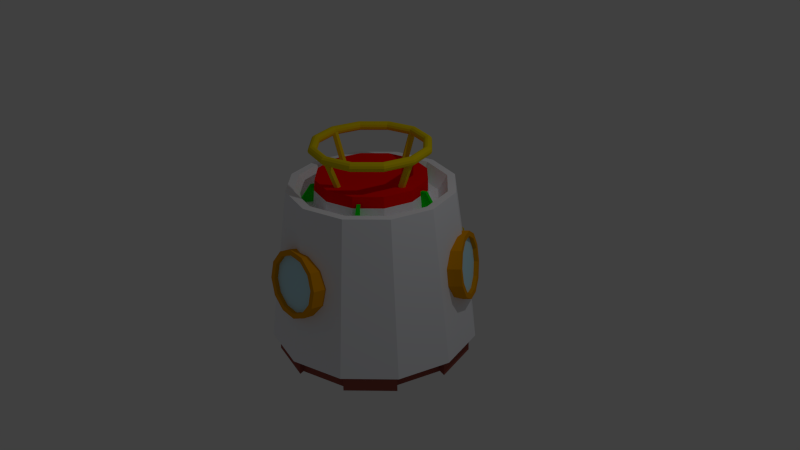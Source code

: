 # Source: spacesafeboat.blend  (saved by Blender 2.76.0; exported with 4.5.12 LTS)
import bpy
from mathutils import Matrix  # noqa: F401  (used for matrix-valued properties, if any)

bpy.ops.wm.read_factory_settings(use_empty=True)
scene = bpy.context.scene
scene.name = 'Scene'

# ---- collections
col_collection_1 = bpy.data.collections.new('Collection 1'); scene.collection.children.link(col_collection_1)

# ---- materials (node trees are filled in below, after node groups)
mat_body = bpy.data.materials.new('body')
mat_body.alpha_threshold = 0.0
mat_body.use_transparent_shadow = False
mat_body.diffuse_color = (0.8, 0.3257, 0.0, 1.0)
mat_body.roughness = 0.5
mat_window = bpy.data.materials.new('window')
mat_window.alpha_threshold = 0.0
mat_window.use_transparent_shadow = False
mat_window.diffuse_color = (0.5706, 0.8869, 1.0, 1.0)
mat_window.roughness = 0.5
mat_red = bpy.data.materials.new('red')
mat_red.alpha_threshold = 0.0
mat_red.use_transparent_shadow = False
mat_red.diffuse_color = (1.0, 0.002015, 0.0, 1.0)
mat_red.roughness = 0.5
mat_gray = bpy.data.materials.new('gray')
mat_gray.alpha_threshold = 0.0
mat_gray.use_transparent_shadow = False
mat_gray.diffuse_color = (0.9384, 0.954, 1.0, 1.0)
mat_gray.roughness = 0.5
mat_yellow = bpy.data.materials.new('yellow')
mat_yellow.alpha_threshold = 0.0
mat_yellow.use_transparent_shadow = False
mat_yellow.diffuse_color = (0.8, 0.5492, 0.02022, 1.0)
mat_yellow.roughness = 0.5
mat_line = bpy.data.materials.new('line')
mat_line.alpha_threshold = 0.0
mat_line.use_transparent_shadow = False
mat_line.diffuse_color = (0.04203, 0.04203, 0.04203, 1.0)
mat_line.roughness = 0.5
mat_x = bpy.data.materials.new('マテリアル')
mat_x.alpha_threshold = 0.0
mat_x.use_transparent_shadow = False
mat_x.diffuse_color = (0.1902, 0.1902, 0.1902, 1.0)
mat_x.roughness = 0.5
mat_greem = bpy.data.materials.new('greem')
mat_greem.alpha_threshold = 0.0
mat_greem.use_transparent_shadow = False
mat_greem.diffuse_color = (0.0, 0.8, 0.003363, 1.0)
mat_greem.roughness = 0.5
mat_yellow_001 = bpy.data.materials.new('yellow.001')
mat_yellow_001.alpha_threshold = 0.0
mat_yellow_001.use_transparent_shadow = False
mat_yellow_001.diffuse_color = (0.8, 0.6986, 0.0, 1.0)
mat_yellow_001.roughness = 0.5
mat_yellow_002 = bpy.data.materials.new('yellow.002')
mat_yellow_002.alpha_threshold = 0.0
mat_yellow_002.use_transparent_shadow = False
mat_yellow_002.diffuse_color = (0.8, 0.6166, 0.0, 1.0)
mat_yellow_002.roughness = 0.5
mat_base_001 = bpy.data.materials.new('base.001')
mat_base_001.alpha_threshold = 0.0
mat_base_001.use_transparent_shadow = False
mat_base_001.diffuse_color = (0.3185, 0.08131, 0.06259, 1.0)
mat_base_001.roughness = 0.5
mat_base = bpy.data.materials.new('base')
mat_base.alpha_threshold = 0.0
mat_base.use_transparent_shadow = False
mat_base.diffuse_color = (0.1559, 0.04231, 0.03689, 1.0)
mat_base.specular_color = (0.1559, 0.04231, 0.03689)
mat_base.roughness = 0.5
mat_base.specular_intensity = 0.0

# ---- material node trees

# ---- world
world_world = bpy.data.worlds.new('World'); scene.world = world_world
world_world.color = (0.05088, 0.05088, 0.05088)
world_world.use_sun_shadow = False
world_world.sun_shadow_jitter_overblur = 0.0
world_world.cycles.sampling_method = 'MANUAL'
world_world.cycles.sample_map_resolution = 256

# ---- cameras
cam_camera = bpy.data.cameras.new('Camera')
cam_camera.clip_end = 100.0
cam_camera.lens = 35.0
cam_camera.sensor_width = 32.0
cam_camera.sensor_height = 18.0
cam_camera.ortho_scale = 7.314
cam_camera.dof.focus_distance = 0.0
cam_camera.dof.aperture_fstop = 128.0

# ---- lights
light_lamp = bpy.data.lights.new('Lamp', 'POINT')
light_lamp.transmission_factor = 0.0
light_lamp.cutoff_distance = 30.0
light_lamp.energy = 100.0
light_lamp.shadow_buffer_clip_start = 1.001
light_lamp.shadow_soft_size = 0.1
light_lamp.shadow_maximum_resolution = 0.006
light_lamp.use_absolute_resolution = True
light_lamp.cycles.use_multiple_importance_sampling = False

# ---- meshes
me_x = bpy.data.meshes.new('円柱')
me_x.from_pydata([(0.8643, -0.0481, 0.6827), (0.7621, -0.4666, 0.6827), (0.4643, -0.7779, 0.6827), (1.09, -0.0431, -0.873), (0.9597, -0.5749, -0.873), (0.5813, -0.9706, -0.873), (0.8551, -0.1428, 0.5859), (1.052, -0.1384, -0.7762), (0.9483, -0.5687, -0.7761), (0.7736, -0.4729, 0.5858), (0.6416, -0.888, -0.7762), (0.5391, -0.7193, 0.5859), (1.084, -0.1924, 0.6785), (1.311, -0.1814, -0.798), (1.16, -0.6835, -0.7979), (0.9694, -0.5798, 0.6784), (0.7848, -1.064, -0.798), (0.6795, -0.8713, 0.6785), (1.069, -0.1601, 0.7181), (1.302, -0.1593, -0.8376), (1.159, -0.6834, -0.8376), (0.9603, -0.5747, 0.7181), (0.7631, -1.069, -0.8376), (0.6463, -0.8767, 0.7181), (0.8157, -0.9043, -0.2071), (0.7393, -0.8523, 0.0786), (0.9148, -0.9611, -0.1959), (0.8935, -0.9409, 0.09597), (0.7999, -0.9317, -0.2063), (0.7234, -0.8798, 0.07935), (0.8989, -0.9886, -0.1952), (0.8777, -0.9683, 0.09672), (0.7418, -0.8547, 0.04388), (0.9164, -0.955, 0.06355), (0.9006, -0.9824, 0.0643), (0.726, -0.8822, 0.04463), (0.9332, -0.9709, -0.1662), (0.9173, -0.9984, -0.1655), (0.7979, -0.9298, -0.1789), (0.8137, -0.9024, -0.1797), (0.8804, -0.9343, 0.05949), (0.8645, -0.9617, 0.06023), (0.8813, -0.9777, -0.1695), (0.8971, -0.9502, -0.1703), (1.462, -1.35, 0.05621), (-0.09884, -0.7, 0.392), (-0.0968, -1.222, 0.4048), (0.1226, -0.707, 0.3713), (0.09018, -1.228, 0.3873), (0.3037, -0.7296, 0.2438), (0.243, -1.247, 0.2797), (0.3958, -0.7618, 0.04379), (0.3208, -1.274, 0.1109), (0.3742, -0.7949, -0.1752), (0.3026, -1.302, -0.07404), (0.2449, -0.82, -0.3546), (0.1934, -1.323, -0.2254), (0.04231, -0.8304, -0.4462), (0.02237, -1.332, -0.3028), (-0.1792, -0.8234, -0.4255), (-0.1646, -1.326, -0.2853), (-0.3602, -0.8008, -0.298), (-0.3175, -1.307, -0.1777), (-0.4523, -0.7686, -0.09798), (-0.3952, -1.28, -0.008818), (-0.4308, -0.7355, 0.121), (-0.377, -1.252, 0.1761), (-0.3014, -0.7104, 0.3004), (-0.2678, -1.231, 0.3275), (0.1137, -1.219, 0.4494), (-0.1078, -1.212, 0.4701), (0.2947, -1.241, 0.3219), (0.3868, -1.273, 0.1219), (0.3653, -1.306, -0.09711), (0.2359, -1.332, -0.2764), (0.03336, -1.342, -0.368), (-0.1881, -1.335, -0.3473), (-0.3692, -1.312, -0.2199), (-0.4613, -1.28, -0.01986), (-0.4397, -1.247, 0.1992), (-0.3104, -1.222, 0.3785), (0.09109, -1.175, 0.3794), (-0.09589, -1.17, 0.3968), (0.2439, -1.195, 0.2718), (0.3217, -1.222, 0.1029), (0.3035, -1.25, -0.08201), (0.1943, -1.271, -0.2334), (0.02328, -1.28, -0.3107), (-0.1637, -1.274, -0.2933), (-0.3165, -1.255, -0.1857), (-0.3943, -1.227, -0.01679), (-0.3761, -1.2, 0.1681), (-0.2669, -1.178, 0.3195), (-0.5568, 0.4356, 0.392), (-1.01, 0.6947, 0.4048), (-0.6736, 0.2473, 0.3713), (-1.108, 0.5358, 0.3873), (-0.7837, 0.1018, 0.2438), (-1.201, 0.4129, 0.2797), (-0.8576, 0.03815, 0.04379), (-1.264, 0.3592, 0.1109), (-0.8755, 0.07332, -0.1752), (-1.279, 0.3889, -0.07404), (-0.8326, 0.1979, -0.3546), (-1.243, 0.4941, -0.2254), (-0.7403, 0.3786, -0.4462), (-1.165, 0.6466, -0.3028), (-0.6235, 0.5668, -0.4255), (-1.066, 0.8055, -0.2853), (-0.5134, 0.7123, -0.298), (-0.973, 0.9283, -0.1777), (-0.4395, 0.776, -0.09798), (-0.9107, 0.9821, -0.008818), (-0.4216, 0.7408, 0.121), (-0.8956, 0.9524, 0.1761), (-0.4645, 0.6162, 0.3004), (-0.9318, 0.8472, 0.3275), (-1.112, 0.5109, 0.4494), (-0.9954, 0.6992, 0.4701), (-1.222, 0.3654, 0.3219), (-1.296, 0.3017, 0.1219), (-1.314, 0.3369, -0.09711), (-1.271, 0.4615, -0.2764), (-1.179, 0.6421, -0.368), (-1.062, 0.8304, -0.3473), (-0.952, 0.9759, -0.2199), (-0.8781, 1.04, -0.01986), (-0.8602, 1.004, 0.1992), (-0.9031, 0.8798, 0.3785), (-1.064, 0.5089, 0.3794), (-0.9649, 0.6678, 0.3968), (-1.157, 0.386, 0.2718), (-1.219, 0.3323, 0.1029), (-1.234, 0.362, -0.08201), (-1.198, 0.4672, -0.2334), (-1.12, 0.6197, -0.3107), (-1.021, 0.7786, -0.2933), (-0.9283, 0.9014, -0.1857), (-0.8659, 0.9552, -0.01679), (-0.8508, 0.9255, 0.1681), (-0.887, 0.8203, 0.3195), (0.6556, 0.2644, 0.392), (1.106, 0.5271, 0.4048), (0.551, 0.4597, 0.3713), (1.018, 0.6919, 0.3873), (0.48, 0.6278, 0.2438), (0.9583, 0.8339, 0.2797), (0.4618, 0.7236, 0.04379), (0.9429, 0.9148, 0.1109), (0.5012, 0.7215, -0.1752), (0.9762, 0.913, -0.07404), (0.5877, 0.6221, -0.3546), (1.049, 0.829, -0.2254), (0.698, 0.4518, -0.4462), (1.142, 0.6853, -0.3028), (0.8026, 0.2565, -0.4255), (1.231, 0.5204, -0.2853), (0.8736, 0.08843, -0.298), (1.29, 0.3785, -0.1777), (0.8918, -0.007406, -0.09798), (1.306, 0.2976, -0.008818), (0.8524, -0.0053, 0.121), (1.273, 0.2994, 0.1761), (0.7659, 0.09418, 0.3004), (1.2, 0.3834, 0.3275), (0.9985, 0.7078, 0.4494), (1.103, 0.5125, 0.4701), (0.9276, 0.8759, 0.3219), (0.9094, 0.9717, 0.1219), (0.9488, 0.9696, -0.09711), (1.035, 0.8701, -0.2764), (1.146, 0.6999, -0.368), (1.25, 0.5046, -0.3473), (1.321, 0.3365, -0.2199), (1.339, 0.2407, -0.01986), (1.3, 0.2428, 0.1992), (1.214, 0.3422, 0.3785), (0.9725, 0.6666, 0.3794), (1.061, 0.5017, 0.3968), (0.9126, 0.8085, 0.2718), (0.8972, 0.8895, 0.1029), (0.9305, 0.8877, -0.08201), (1.003, 0.8037, -0.2334), (1.097, 0.66, -0.3107), (1.185, 0.4951, -0.2933), (1.245, 0.3532, -0.1857), (1.26, 0.2723, -0.01679), (1.227, 0.2741, 0.1681), (1.154, 0.358, 0.3195), (-0.2578, 0.4259, -0.6657), (-0.1748, 0.3779, -0.3896), (-0.2971, 0.3866, -0.6657), (-0.2492, 0.3035, -0.3896), (-0.3508, 0.3722, -0.6657), (-0.3508, 0.2763, -0.3896), (-0.4045, 0.3866, -0.6657), (-0.4525, 0.3035, -0.3896), (-0.4438, 0.4259, -0.6657), (-0.5269, 0.3779, -0.3896), (-0.4582, 0.4796, -0.6657), (-0.5541, 0.4796, -0.3896), (-0.4438, 0.5332, -0.6657), (-0.5269, 0.5812, -0.3896), (-0.4045, 0.5725, -0.6657), (-0.4525, 0.6556, -0.3896), (-0.3508, 0.5869, -0.6657), (-0.3508, 0.6828, -0.3896), (-0.2971, 0.5725, -0.6657), (-0.2492, 0.6556, -0.3896), (-0.2578, 0.5332, -0.6657), (-0.1748, 0.5812, -0.3896), (-0.2435, 0.4796, -0.6657), (-0.1476, 0.4796, -0.3896), (0.06898, 0.2372, -1.192), (-0.1085, 0.05973, -1.192), (-0.3508, -0.005211, -1.192), (-0.5932, 0.05973, -1.192), (-0.7707, 0.2372, -1.192), (-0.8356, 0.4796, -1.192), (-0.7707, 0.7219, -1.192), (-0.5932, 0.8994, -1.192), (-0.3508, 0.9643, -1.192), (-0.1085, 0.8994, -1.192), (0.06897, 0.7219, -1.192), (0.1339, 0.4796, -1.192), (0.02039, 0.2652, -1.192), (-0.1365, 0.1083, -1.192), (-0.3508, 0.05089, -1.192), (-0.5652, 0.1083, -1.192), (-0.7221, 0.2652, -1.192), (-0.7795, 0.4796, -1.192), (-0.7221, 0.6939, -1.192), (-0.5652, 0.8508, -1.192), (-0.3508, 0.9082, -1.192), (-0.1365, 0.8508, -1.192), (0.02039, 0.6939, -1.192), (0.07782, 0.4796, -1.192), (0.6698, 0.0162, -0.6657), (0.7528, -0.03175, -0.3896), (0.6305, -0.0231, -0.6657), (0.6784, -0.1062, -0.3896), (0.5768, -0.03749, -0.6657), (0.5768, -0.1334, -0.3896), (0.5231, -0.0231, -0.6657), (0.4751, -0.1062, -0.3896), (0.4838, 0.0162, -0.6657), (0.4007, -0.03175, -0.3896), (0.4694, 0.06989, -0.6657), (0.3735, 0.06989, -0.3896), (0.4838, 0.1236, -0.6657), (0.4007, 0.1715, -0.3896), (0.5231, 0.1629, -0.6657), (0.4751, 0.2459, -0.3896), (0.5768, 0.1773, -0.6657), (0.5768, 0.2732, -0.3896), (0.6305, 0.1629, -0.6657), (0.6784, 0.2459, -0.3896), (0.6698, 0.1236, -0.6657), (0.7528, 0.1715, -0.3896), (0.6841, 0.06989, -0.6657), (0.7801, 0.06989, -0.3896), (0.9966, -0.1725, -1.192), (0.8191, -0.3499, -1.192), (0.5768, -0.4149, -1.192), (0.3344, -0.3499, -1.192), (0.1569, -0.1725, -1.192), (0.092, 0.06989, -1.192), (0.1569, 0.3123, -1.192), (0.3344, 0.4897, -1.192), (0.5768, 0.5547, -1.192), (0.8191, 0.4897, -1.192), (0.9966, 0.3123, -1.192), (1.062, 0.06989, -1.192), (0.948, -0.1444, -1.192), (0.7911, -0.3013, -1.192), (0.5768, -0.3588, -1.192), (0.3624, -0.3013, -1.192), (0.2055, -0.1444, -1.192), (0.1481, 0.06989, -1.192), (0.2055, 0.2842, -1.192), (0.3624, 0.4411, -1.192), (0.5768, 0.4985, -1.192), (0.7911, 0.4411, -1.192), (0.948, 0.2842, -1.192), (1.005, 0.06989, -1.192), (-0.1556, -0.5777, -0.6657), (-0.07251, -0.6257, -0.3896), (-0.1949, -0.6171, -0.6657), (-0.1469, -0.7001, -0.3896), (-0.2486, -0.6314, -0.6657), (-0.2486, -0.7273, -0.3896), (-0.3023, -0.6171, -0.6657), (-0.3502, -0.7001, -0.3896), (-0.3416, -0.5777, -0.6657), (-0.4246, -0.6257, -0.3896), (-0.3559, -0.5241, -0.6657), (-0.4519, -0.5241, -0.3896), (-0.3416, -0.4704, -0.6657), (-0.4246, -0.4224, -0.3896), (-0.3023, -0.4311, -0.6657), (-0.3502, -0.348, -0.3896), (-0.2486, -0.4167, -0.6657), (-0.2486, -0.3208, -0.3896), (-0.1949, -0.4311, -0.6657), (-0.1469, -0.348, -0.3896), (-0.1556, -0.4704, -0.6657), (-0.07251, -0.4224, -0.3896), (-0.1412, -0.5241, -0.6657), (-0.04528, -0.5241, -0.3896), (0.1713, -0.7664, -1.192), (-0.006184, -0.9439, -1.192), (-0.2486, -1.009, -1.192), (-0.4909, -0.9439, -1.192), (-0.6684, -0.7664, -1.192), (-0.7333, -0.5241, -1.192), (-0.6684, -0.2817, -1.192), (-0.4909, -0.1042, -1.192), (-0.2486, -0.03929, -1.192), (-0.006184, -0.1042, -1.192), (0.1713, -0.2817, -1.192), (0.2362, -0.5241, -1.192), (0.1227, -0.7384, -1.192), (-0.03424, -0.8953, -1.192), (-0.2486, -0.9527, -1.192), (-0.4629, -0.8953, -1.192), (-0.6198, -0.7384, -1.192), (-0.6772, -0.5241, -1.192), (-0.6198, -0.3097, -1.192), (-0.4629, -0.1528, -1.192), (-0.2486, -0.0954, -1.192), (-0.03424, -0.1528, -1.192), (0.1227, -0.3097, -1.192), (0.1801, -0.5241, -1.192), (0.4883, 0.4575, 0.7755), (0.4883, 0.4575, 1.029), (0.6766, 0.6271, 0.7755), (0.5423, 0.5283, 1.029), (0.5188, 0.4237, 0.7755), (0.5188, 0.4237, 1.029), (0.7071, 0.5933, 0.7755), (0.5727, 0.4945, 1.029), (0.586, -0.323, 0.7755), (0.586, -0.323, 1.029), (0.8055, -0.4497, 0.7755), (0.67, -0.3525, 1.029), (0.5632, -0.3624, 0.7755), (0.5632, -0.3624, 1.029), (0.7827, -0.4892, 0.7755), (0.6473, -0.3919, 1.029), (-0.1261, -0.6572, 0.7755), (-0.1261, -0.6572, 1.029), (-0.1788, -0.9051, 0.7755), (-0.1282, -0.7462, 1.029), (-0.1707, -0.6477, 0.7755), (-0.1707, -0.6477, 1.029), (-0.2233, -0.8956, 0.7755), (-0.1727, -0.7367, 1.029), (-0.664, -0.08313, 0.7755), (-0.664, -0.08313, 1.029), (-0.916, -0.1096, 0.7755), (-0.7492, -0.1087, 1.029), (-0.6687, -0.03784, 0.7755), (-0.6687, -0.03784, 1.029), (-0.9208, -0.06433, 0.7755), (-0.754, -0.0634, 1.029), (-0.2842, 0.6058, 0.7755), (-0.2842, 0.6058, 1.029), (-0.3873, 0.8373, 0.7755), (-0.3349, 0.679, 1.029), (-0.2426, 0.6243, 0.7755), (-0.2426, 0.6243, 1.029), (-0.3457, 0.8558, 0.7755), (-0.2933, 0.6975, 1.029), (-0.2226, -0.4733, 1.068), (-0.3041, -0.6144, 1.476), (-0.258, -0.4908, 1.049), (-0.3395, -0.632, 1.457), (-0.296, -0.4689, 1.049), (-0.3775, -0.61, 1.457), (-0.2986, -0.4294, 1.068), (-0.3801, -0.5705, 1.476), (-0.2631, -0.4119, 1.087), (-0.3446, -0.553, 1.495), (-0.2251, -0.4338, 1.087), (-0.3066, -0.5749, 1.495), (-0.4215, 0.2434, 1.09), (-0.5627, 0.3249, 1.498), (-0.457, 0.22, 1.079), (-0.5981, 0.3014, 1.487), (-0.4899, 0.239, 1.057), (-0.631, 0.3204, 1.465), (-0.4874, 0.2814, 1.046), (-0.6285, 0.3629, 1.454), (-0.4519, 0.3048, 1.057), (-0.593, 0.3863, 1.465), (-0.419, 0.2858, 1.079), (-0.5601, 0.3673, 1.487), (0.4965, -0.2867, 1.046), (0.6377, -0.3682, 1.454), (0.4611, -0.3101, 1.057), (0.6022, -0.3916, 1.465), (0.4282, -0.2911, 1.079), (0.5693, -0.3726, 1.487), (0.4307, -0.2487, 1.09), (0.5718, -0.3302, 1.498), (0.4662, -0.2253, 1.079), (0.6073, -0.3067, 1.487), (0.4991, -0.2443, 1.057), (0.6402, -0.3257, 1.465), (0.2961, 0.425, 1.068), (0.3776, 0.5662, 1.476), (0.2606, 0.4075, 1.087), (0.3421, 0.5487, 1.495), (0.2226, 0.4295, 1.087), (0.3041, 0.5706, 1.495), (0.2201, 0.4689, 1.068), (0.3016, 0.6101, 1.476), (0.2555, 0.4865, 1.049), (0.337, 0.6276, 1.457), (0.2935, 0.4645, 1.049), (0.375, 0.6057, 1.457), (-0.3847, -0.6663, 1.497), (-0.3809, -0.6598, 1.525), (-0.3705, -0.6418, 1.546), (-0.3564, -0.6172, 1.554), (-0.3422, -0.5927, 1.546), (-0.3318, -0.5747, 1.525), (-0.328, -0.5681, 1.497), (-0.3318, -0.5747, 1.469), (-0.3422, -0.5927, 1.448), (-0.3564, -0.6172, 1.44), (-0.3705, -0.6418, 1.448), (-0.3809, -0.6598, 1.469), (2.086e-07, -0.7694, 1.497), (2.98e-07, -0.7618, 1.525), (2.086e-07, -0.7411, 1.546), (2.086e-07, -0.7127, 1.554), (1.49e-07, -0.6844, 1.546), (1.788e-07, -0.6636, 1.525), (2.086e-07, -0.656, 1.497), (1.788e-07, -0.6636, 1.469), (1.788e-07, -0.6844, 1.448), (2.682e-07, -0.7127, 1.44), (2.384e-07, -0.7411, 1.448), (2.086e-07, -0.7618, 1.469), (0.3847, -0.6663, 1.497), (0.3809, -0.6598, 1.525), (0.3705, -0.6418, 1.546), (0.3564, -0.6172, 1.554), (0.3422, -0.5927, 1.546), (0.3318, -0.5747, 1.525), (0.328, -0.5681, 1.497), (0.3318, -0.5747, 1.469), (0.3422, -0.5927, 1.448), (0.3564, -0.6172, 1.44), (0.3705, -0.6418, 1.448), (0.3809, -0.6598, 1.469), (0.6663, -0.3847, 1.497), (0.6598, -0.3809, 1.525), (0.6418, -0.3705, 1.546), (0.6172, -0.3564, 1.554), (0.5927, -0.3422, 1.546), (0.5747, -0.3318, 1.525), (0.5681, -0.328, 1.497), (0.5747, -0.3318, 1.469), (0.5927, -0.3422, 1.448), (0.6172, -0.3564, 1.44), (0.6418, -0.3705, 1.448), (0.6598, -0.3809, 1.469), (0.7694, 0.0, 1.497), (0.7618, 0.0, 1.525), (0.7411, 0.0, 1.546), (0.7127, 0.0, 1.554), (0.6844, -5.96e-08, 1.546), (0.6636, 0.0, 1.525), (0.656, -5.96e-08, 1.497), (0.6636, -5.96e-08, 1.469), (0.6844, 0.0, 1.448), (0.7127, 5.96e-08, 1.44), (0.7411, -5.96e-08, 1.448), (0.7618, 0.0, 1.469), (0.6663, 0.3847, 1.497), (0.6598, 0.3809, 1.525), (0.6418, 0.3705, 1.546), (0.6172, 0.3564, 1.554), (0.5927, 0.3422, 1.546), (0.5747, 0.3318, 1.525), (0.5681, 0.328, 1.497), (0.5747, 0.3318, 1.469), (0.5927, 0.3422, 1.448), (0.6172, 0.3564, 1.44), (0.6418, 0.3705, 1.448), (0.6598, 0.3809, 1.469), (0.3847, 0.6663, 1.497), (0.3809, 0.6598, 1.525), (0.3705, 0.6418, 1.546), (0.3564, 0.6172, 1.554), (0.3422, 0.5927, 1.546), (0.3318, 0.5747, 1.525), (0.328, 0.5681, 1.497), (0.3318, 0.5747, 1.469), (0.3422, 0.5927, 1.448), (0.3564, 0.6172, 1.44), (0.3705, 0.6418, 1.448), (0.3809, 0.6598, 1.469), (2.98e-08, 0.7694, 1.497), (-2.98e-08, 0.7618, 1.525), (0.0, 0.7411, 1.546), (2.98e-08, 0.7127, 1.554), (2.98e-08, 0.6844, 1.546), (2.98e-08, 0.6636, 1.525), (-2.98e-08, 0.656, 1.497), (0.0, 0.6636, 1.469), (5.96e-08, 0.6844, 1.448), (2.98e-08, 0.7127, 1.44), (2.98e-08, 0.7411, 1.448), (0.0, 0.7618, 1.469), (-0.3847, 0.6663, 1.497), (-0.3809, 0.6598, 1.525), (-0.3705, 0.6418, 1.546), (-0.3564, 0.6172, 1.554), (-0.3422, 0.5927, 1.546), (-0.3318, 0.5747, 1.525), (-0.328, 0.5681, 1.497), (-0.3318, 0.5747, 1.469), (-0.3422, 0.5927, 1.448), (-0.3564, 0.6172, 1.44), (-0.3705, 0.6418, 1.448), (-0.3809, 0.6598, 1.469), (-0.6663, 0.3847, 1.497), (-0.6598, 0.3809, 1.525), (-0.6418, 0.3705, 1.546), (-0.6172, 0.3564, 1.554), (-0.5927, 0.3422, 1.546), (-0.5747, 0.3318, 1.525), (-0.5681, 0.328, 1.497), (-0.5747, 0.3318, 1.469), (-0.5927, 0.3422, 1.448), (-0.6172, 0.3564, 1.44), (-0.6418, 0.3705, 1.448), (-0.6598, 0.3809, 1.469), (-0.7694, -1.192e-07, 1.497), (-0.7618, -5.96e-08, 1.525), (-0.7411, 0.0, 1.546), (-0.7127, -1.192e-07, 1.554), (-0.6844, -1.192e-07, 1.546), (-0.6636, -1.192e-07, 1.525), (-0.656, -1.192e-07, 1.497), (-0.6636, -1.192e-07, 1.469), (-0.6844, -5.96e-08, 1.448), (-0.7127, -1.192e-07, 1.44), (-0.7411, -1.192e-07, 1.448), (-0.7618, -5.96e-08, 1.469), (-0.6663, -0.3847, 1.497), (-0.6598, -0.3809, 1.525), (-0.6418, -0.3705, 1.546), (-0.6172, -0.3564, 1.554), (-0.5927, -0.3422, 1.546), (-0.5747, -0.3318, 1.525), (-0.5681, -0.328, 1.497), (-0.5747, -0.3318, 1.469), (-0.5927, -0.3422, 1.448), (-0.6172, -0.3564, 1.44), (-0.6418, -0.3705, 1.448), (-0.6598, -0.3809, 1.469), (0.9449, -0.6829, -1.232), (1.102, -0.6364, -0.9762), (0.6827, -0.945, -1.232), (0.6362, -1.102, -0.9762), (-0.1186, -1.16, -1.232), (0.0002897, -1.272, -0.9762), (-0.4767, -1.064, -1.232), (-0.6356, -1.102, -0.9762), (-1.063, -0.4771, -1.232), (-1.101, -0.6364, -0.9762), (-1.159, -0.119, -1.232), (-1.271, -0.0004975, -0.9762), (-0.9446, 0.6823, -1.232), (-1.101, 0.6354, -0.9762), (-0.6824, 0.9445, -1.232), (-0.6356, 1.101, -0.9762), (0.1189, 1.159, -1.232), (0.0002888, 1.271, -0.9762), (0.477, 1.063, -1.232), (0.6362, 1.101, -0.9762), (1.064, 0.4766, -1.232), (1.102, 0.6354, -0.9762), (1.16, 0.1185, -1.232), (1.272, -0.0004961, -0.9762), (0.5771, 1.042, -0.9921), (0.4658, 1.052, -1.232), (1.052, 0.4654, -1.232), (1.043, 0.5763, -0.9921), (-0.6168, 1.031, -0.9901), (-0.6809, 0.9388, -1.232), (0.1204, 1.154, -1.232), (0.0191, 1.201, -0.9901), (-1.2, -0.01955, -0.9902), (-1.153, -0.1208, -1.232), (-0.9381, 0.6806, -1.232), (-1.03, 0.6163, -0.9902), (-0.5562, -1.022, -0.9976), (-0.4466, -1.034, -1.232), (-1.033, -0.4471, -1.232), (-1.022, -0.557, -0.9976), (0.6156, -1.025, -0.9913), (0.6796, -0.9334, -1.232), (-0.1217, -1.148, -1.232), (-0.02024, -1.196, -0.9913), (0.9009, -0.6711, -1.232), (0.9901, -0.6065, -0.9982), (1.16, 0.02941, -0.9982), (1.116, 0.1303, -1.232), (1.107, -0.6393, -1.232), (0.6391, -1.107, -1.232), (0.0001548, -1.278, -1.232), (-0.6388, -1.107, -1.232), (-1.107, -0.6393, -1.232), (-1.278, -0.0002658, -1.232), (-1.107, 0.6387, -1.232), (-0.6388, 1.107, -1.232), (0.000154, 1.278, -1.232), (0.6391, 1.107, -1.232), (1.107, 0.6387, -1.232), (1.278, -0.0002646, -1.232), (0.5845, 1.052, -1.232), (1.052, 0.584, -1.232), (-0.6214, 1.041, -1.232), (0.01757, 1.213, -1.232), (-1.212, -0.01791, -1.232), (-1.041, 0.6211, -1.232), (-0.5653, -1.034, -1.232), (-1.033, -0.5657, -1.232), (0.6201, -1.036, -1.232), (-0.01886, -1.207, -1.232), (1.175, 0.02744, -1.232), (1.004, -0.6116, -1.232), (0.684, -0.4939, -0.648), (0.4941, -0.6837, -0.648), (-0.08634, -0.8393, -0.648), (-0.3457, -0.7698, -0.648), (-0.7706, -0.3449, -0.648), (-0.8401, -0.0855, -0.648), (-0.6846, 0.4949, -0.648), (-0.4947, 0.6848, -0.648), (0.08572, 0.8403, -0.648), (0.3451, 0.7708, -0.648), (0.77, 0.3459, -0.648), (0.8395, 0.08656, -0.648), (0.3369, 0.7627, -0.648), (0.7619, 0.3378, -0.648), (-0.4936, 0.6807, -0.648), (0.08681, 0.8362, -0.648), (-0.8354, -0.08675, -0.648), (-0.6799, 0.4937, -0.648), (-0.3239, -0.748, -0.648), (-0.7488, -0.3231, -0.648), (0.4918, -0.6753, -0.648), (-0.08859, -0.8309, -0.648), (0.8076, 0.09511, -0.648), (0.6521, -0.4853, -0.648), (0.958, -0.5531, -1.0), (0.6126, -0.3537, 1.12), (0.5531, -0.958, -1.0), (0.3537, -0.6126, 1.12), (1.788e-07, -1.106, -1.0), (5.96e-08, -0.7074, 1.12), (-0.5531, -0.958, -1.0), (-0.3537, -0.6126, 1.12), (-0.958, -0.5531, -1.0), (-0.6126, -0.3537, 1.12), (-1.106, -1.788e-07, -1.0), (-0.7074, -1.192e-07, 1.12), (-0.958, 0.5531, -1.0), (-0.6126, 0.3537, 1.12), (-0.5531, 0.958, -1.0), (-0.3537, 0.6126, 1.12), (-6.258e-07, 1.106, -1.0), (-3.576e-07, 0.7074, 1.12), (0.5531, 0.958, -1.0), (0.3537, 0.6126, 1.12), (0.958, 0.5531, -1.0), (0.6126, 0.3537, 1.12), (1.106, 9.537e-07, -1.0), (0.7074, 6.557e-07, 1.12), (0.535, -0.9266, 1.0), (0.9266, -0.535, 1.0), (1.192e-07, -1.07, 1.0), (-0.535, -0.9266, 1.0), (-0.9266, -0.535, 1.0), (-1.07, -2.086e-07, 1.0), (-0.9266, 0.535, 1.0), (-0.535, 0.9266, 1.0), (-5.662e-07, 1.07, 1.0), (0.535, 0.9266, 1.0), (0.9266, 0.535, 1.0), (1.07, 9.239e-07, 1.0), (0.4838, -0.8379, 1.0), (0.8379, -0.4838, 1.0), (8.941e-08, -0.9675, 1.0), (-0.4838, -0.8379, 1.0), (-0.8379, -0.4838, 1.0), (-0.9675, -1.788e-07, 1.0), (-0.8379, 0.4838, 1.0), (-0.4838, 0.8379, 1.0), (-5.066e-07, 0.9675, 1.0), (0.4838, 0.8379, 1.0), (0.8379, 0.4838, 1.0), (0.9675, 8.047e-07, 1.0), (0.4309, -0.7464, 0.8022), (0.7464, -0.4309, 0.8022), (5.96e-08, -0.8619, 0.8022), (-0.4309, -0.7464, 0.8022), (-0.7464, -0.4309, 0.8022), (-0.8619, -1.49e-07, 0.8022), (-0.7464, 0.4309, 0.8022), (-0.4309, 0.7464, 0.8022), (-4.768e-07, 0.8619, 0.8022), (0.4309, 0.7464, 0.8022), (0.7464, 0.4309, 0.8022), (0.8619, 7.451e-07, 0.8022), (0.3681, -0.6375, 0.8022), (0.6375, -0.3681, 0.8022), (5.96e-08, -0.7362, 0.8022), (-0.3681, -0.6375, 0.8022), (-0.6375, -0.3681, 0.8022), (-0.7362, -8.941e-08, 0.8022), (-0.6375, 0.3681, 0.8022), (-0.3681, 0.6375, 0.8022), (-3.874e-07, 0.7362, 0.8022), (0.3681, 0.6375, 0.8022), (0.6375, 0.3681, 0.8022), (0.7362, 6.557e-07, 0.8022), (0.6238, -0.3601, 0.9779), (0.3601, -0.6238, 0.9779), (2.98e-08, -0.7203, 0.9779), (-0.3601, -0.6238, 0.9779), (-0.6238, -0.3601, 0.9779), (-0.7203, -8.941e-08, 0.9779), (-0.6238, 0.3601, 0.9779), (-0.3601, 0.6238, 0.9779), (-3.278e-07, 0.7203, 0.9779), (0.3601, 0.6238, 0.9779), (0.6238, 0.3601, 0.9779), (0.7203, 6.258e-07, 0.9779), (1.178, -0.6799, -1.0), (0.6799, -1.178, -1.0), (1.788e-07, -1.36, -1.0), (-0.6799, -1.178, -1.0), (-1.178, -0.6799, -1.0), (-1.36, -2.384e-07, -1.0), (-1.178, 0.6799, -1.0), (-0.6799, 1.178, -1.0), (-7.749e-07, 1.36, -1.0), (0.6799, 1.178, -1.0), (1.178, 0.6799, -1.0), (1.36, 1.073e-06, -1.0), (0.958, -0.5531, -0.626), (0.5531, -0.958, -0.626), (1.788e-07, -1.106, -0.626), (-0.5531, -0.958, -0.626), (-0.958, -0.5531, -0.626), (-1.106, -1.788e-07, -0.626), (-0.958, 0.5531, -0.626), (-0.5531, 0.958, -0.626), (-6.258e-07, 1.106, -0.626), (0.5531, 0.958, -0.626), (0.958, 0.5531, -0.626), (1.106, 9.537e-07, -0.626)], [], [(7, 8, 9, 6), (8, 10, 11, 9), (6, 0, 3, 7), (7, 3, 4, 8), (9, 1, 0, 6), (8, 4, 5, 10), (11, 2, 1, 9), (10, 5, 2, 11), (13, 12, 15, 14), (14, 15, 17, 16), (12, 13, 19, 18), (13, 14, 20, 19), (15, 12, 18, 21), (14, 16, 22, 20), (17, 15, 21, 23), (16, 17, 23, 22), (1, 2, 23, 21), (0, 1, 21, 18), (3, 0, 18, 19), (2, 5, 22, 23), (5, 4, 20, 22), (4, 3, 19, 20), (39, 36, 26, 24), (36, 37, 30, 26), (37, 38, 28, 30), (38, 39, 24, 28), (24, 26, 30, 28), (29, 31, 27, 25), (29, 25, 32, 35), (31, 29, 35, 34), (27, 31, 34, 33), (25, 27, 33, 32), (39, 38, 42, 43), (33, 34, 37, 36), (41, 40, 43, 42), (35, 32, 40, 41), (37, 34, 41, 42), (33, 36, 43, 40), (45, 70, 69, 47), (47, 69, 71, 49), (49, 71, 72, 51), (51, 72, 73, 53), (53, 73, 74, 55), (55, 74, 75, 57), (57, 75, 76, 59), (59, 76, 77, 61), (61, 77, 78, 63), (63, 78, 79, 65), (66, 64, 90, 91), (67, 80, 70, 45), (65, 79, 80, 67), (45, 47, 49, 51, 53, 55, 57, 59, 61, 63, 65, 67), (46, 48, 69, 70), (48, 50, 71, 69), (50, 52, 72, 71), (52, 54, 73, 72), (54, 56, 74, 73), (56, 58, 75, 74), (58, 60, 76, 75), (60, 62, 77, 76), (62, 64, 78, 77), (64, 66, 79, 78), (66, 68, 80, 79), (68, 46, 70, 80), (81, 82, 92, 91, 90, 89, 88, 87, 86, 85, 84, 83), (60, 58, 87, 88), (54, 52, 84, 85), (68, 66, 91, 92), (48, 46, 82, 81), (62, 60, 88, 89), (56, 54, 85, 86), (46, 68, 92, 82), (50, 48, 81, 83), (64, 62, 89, 90), (58, 56, 86, 87), (52, 50, 83, 84), (93, 118, 117, 95), (95, 117, 119, 97), (97, 119, 120, 99), (99, 120, 121, 101), (101, 121, 122, 103), (103, 122, 123, 105), (105, 123, 124, 107), (107, 124, 125, 109), (109, 125, 126, 111), (111, 126, 127, 113), (114, 112, 138, 139), (115, 128, 118, 93), (113, 127, 128, 115), (93, 95, 97, 99, 101, 103, 105, 107, 109, 111, 113, 115), (94, 96, 117, 118), (96, 98, 119, 117), (98, 100, 120, 119), (100, 102, 121, 120), (102, 104, 122, 121), (104, 106, 123, 122), (106, 108, 124, 123), (108, 110, 125, 124), (110, 112, 126, 125), (112, 114, 127, 126), (114, 116, 128, 127), (116, 94, 118, 128), (129, 130, 140, 139, 138, 137, 136, 135, 134, 133, 132, 131), (108, 106, 135, 136), (102, 100, 132, 133), (116, 114, 139, 140), (96, 94, 130, 129), (110, 108, 136, 137), (104, 102, 133, 134), (94, 116, 140, 130), (98, 96, 129, 131), (112, 110, 137, 138), (106, 104, 134, 135), (100, 98, 131, 132), (141, 166, 165, 143), (143, 165, 167, 145), (145, 167, 168, 147), (147, 168, 169, 149), (149, 169, 170, 151), (151, 170, 171, 153), (153, 171, 172, 155), (155, 172, 173, 157), (157, 173, 174, 159), (159, 174, 175, 161), (162, 160, 186, 187), (163, 176, 166, 141), (161, 175, 176, 163), (141, 143, 145, 147, 149, 151, 153, 155, 157, 159, 161, 163), (142, 144, 165, 166), (144, 146, 167, 165), (146, 148, 168, 167), (148, 150, 169, 168), (150, 152, 170, 169), (152, 154, 171, 170), (154, 156, 172, 171), (156, 158, 173, 172), (158, 160, 174, 173), (160, 162, 175, 174), (162, 164, 176, 175), (164, 142, 166, 176), (177, 178, 188, 187, 186, 185, 184, 183, 182, 181, 180, 179), (156, 154, 183, 184), (150, 148, 180, 181), (164, 162, 187, 188), (144, 142, 178, 177), (158, 156, 184, 185), (152, 150, 181, 182), (142, 164, 188, 178), (146, 144, 177, 179), (160, 158, 185, 186), (154, 152, 182, 183), (148, 146, 179, 180), (213, 190, 192, 214), (214, 192, 194, 215), (215, 194, 196, 216), (216, 196, 198, 217), (217, 198, 200, 218), (218, 200, 202, 219), (219, 202, 204, 220), (220, 204, 206, 221), (221, 206, 208, 222), (222, 208, 210, 223), (192, 190, 212, 210, 208, 206, 204, 202, 200, 198, 196, 194), (224, 212, 190, 213), (223, 210, 212, 224), (189, 191, 193, 195, 197, 199, 201, 203, 205, 207, 209, 211), (226, 225, 213, 214), (227, 226, 214, 215), (228, 227, 215, 216), (229, 228, 216, 217), (230, 229, 217, 218), (231, 230, 218, 219), (232, 231, 219, 220), (233, 232, 220, 221), (234, 233, 221, 222), (235, 234, 222, 223), (236, 235, 223, 224), (225, 236, 224, 213), (191, 189, 225, 226), (193, 191, 226, 227), (195, 193, 227, 228), (197, 195, 228, 229), (199, 197, 229, 230), (201, 199, 230, 231), (203, 201, 231, 232), (205, 203, 232, 233), (207, 205, 233, 234), (209, 207, 234, 235), (211, 209, 235, 236), (189, 211, 236, 225), (261, 238, 240, 262), (262, 240, 242, 263), (263, 242, 244, 264), (264, 244, 246, 265), (265, 246, 248, 266), (266, 248, 250, 267), (267, 250, 252, 268), (268, 252, 254, 269), (269, 254, 256, 270), (270, 256, 258, 271), (240, 238, 260, 258, 256, 254, 252, 250, 248, 246, 244, 242), (272, 260, 238, 261), (271, 258, 260, 272), (237, 239, 241, 243, 245, 247, 249, 251, 253, 255, 257, 259), (274, 273, 261, 262), (275, 274, 262, 263), (276, 275, 263, 264), (277, 276, 264, 265), (278, 277, 265, 266), (279, 278, 266, 267), (280, 279, 267, 268), (281, 280, 268, 269), (282, 281, 269, 270), (283, 282, 270, 271), (284, 283, 271, 272), (273, 284, 272, 261), (239, 237, 273, 274), (241, 239, 274, 275), (243, 241, 275, 276), (245, 243, 276, 277), (247, 245, 277, 278), (249, 247, 278, 279), (251, 249, 279, 280), (253, 251, 280, 281), (255, 253, 281, 282), (257, 255, 282, 283), (259, 257, 283, 284), (237, 259, 284, 273), (309, 286, 288, 310), (310, 288, 290, 311), (311, 290, 292, 312), (312, 292, 294, 313), (313, 294, 296, 314), (314, 296, 298, 315), (315, 298, 300, 316), (316, 300, 302, 317), (317, 302, 304, 318), (318, 304, 306, 319), (288, 286, 308, 306, 304, 302, 300, 298, 296, 294, 292, 290), (320, 308, 286, 309), (319, 306, 308, 320), (285, 287, 289, 291, 293, 295, 297, 299, 301, 303, 305, 307), (322, 321, 309, 310), (323, 322, 310, 311), (324, 323, 311, 312), (325, 324, 312, 313), (326, 325, 313, 314), (327, 326, 314, 315), (328, 327, 315, 316), (329, 328, 316, 317), (330, 329, 317, 318), (331, 330, 318, 319), (332, 331, 319, 320), (321, 332, 320, 309), (287, 285, 321, 322), (289, 287, 322, 323), (291, 289, 323, 324), (293, 291, 324, 325), (295, 293, 325, 326), (297, 295, 326, 327), (299, 297, 327, 328), (301, 299, 328, 329), (303, 301, 329, 330), (305, 303, 330, 331), (307, 305, 331, 332), (285, 307, 332, 321), (334, 336, 335, 333), (336, 340, 339, 335), (340, 338, 337, 339), (338, 334, 333, 337), (333, 335, 339, 337), (338, 340, 336, 334), (342, 344, 343, 341), (344, 348, 347, 343), (348, 346, 345, 347), (346, 342, 341, 345), (341, 343, 347, 345), (346, 348, 344, 342), (350, 352, 351, 349), (352, 356, 355, 351), (356, 354, 353, 355), (354, 350, 349, 353), (349, 351, 355, 353), (354, 356, 352, 350), (358, 360, 359, 357), (360, 364, 363, 359), (364, 362, 361, 363), (362, 358, 357, 361), (357, 359, 363, 361), (362, 364, 360, 358), (366, 368, 367, 365), (368, 372, 371, 367), (372, 370, 369, 371), (370, 366, 365, 369), (365, 367, 371, 369), (370, 372, 368, 366), (373, 374, 376, 375), (375, 376, 378, 377), (377, 378, 380, 379), (379, 380, 382, 381), (376, 374, 384, 382, 380, 378), (383, 384, 374, 373), (381, 382, 384, 383), (373, 375, 377, 379, 381, 383), (385, 386, 388, 387), (387, 388, 390, 389), (389, 390, 392, 391), (391, 392, 394, 393), (388, 386, 396, 394, 392, 390), (395, 396, 386, 385), (393, 394, 396, 395), (385, 387, 389, 391, 393, 395), (397, 398, 400, 399), (399, 400, 402, 401), (401, 402, 404, 403), (403, 404, 406, 405), (400, 398, 408, 406, 404, 402), (407, 408, 398, 397), (405, 406, 408, 407), (397, 399, 401, 403, 405, 407), (409, 410, 412, 411), (411, 412, 414, 413), (413, 414, 416, 415), (415, 416, 418, 417), (412, 410, 420, 418, 416, 414), (419, 420, 410, 409), (417, 418, 420, 419), (409, 411, 413, 415, 417, 419), (421, 433, 434, 422), (422, 434, 435, 423), (423, 435, 436, 424), (424, 436, 437, 425), (425, 437, 438, 426), (426, 438, 439, 427), (427, 439, 440, 428), (428, 440, 441, 429), (429, 441, 442, 430), (430, 442, 443, 431), (431, 443, 444, 432), (421, 432, 444, 433), (433, 445, 446, 434), (434, 446, 447, 435), (435, 447, 448, 436), (436, 448, 449, 437), (437, 449, 450, 438), (438, 450, 451, 439), (439, 451, 452, 440), (440, 452, 453, 441), (441, 453, 454, 442), (442, 454, 455, 443), (443, 455, 456, 444), (444, 456, 445, 433), (445, 457, 458, 446), (446, 458, 459, 447), (447, 459, 460, 448), (448, 460, 461, 449), (449, 461, 462, 450), (450, 462, 463, 451), (451, 463, 464, 452), (452, 464, 465, 453), (453, 465, 466, 454), (454, 466, 467, 455), (455, 467, 468, 456), (456, 468, 457, 445), (457, 469, 470, 458), (458, 470, 471, 459), (459, 471, 472, 460), (460, 472, 473, 461), (461, 473, 474, 462), (462, 474, 475, 463), (463, 475, 476, 464), (464, 476, 477, 465), (465, 477, 478, 466), (466, 478, 479, 467), (467, 479, 480, 468), (468, 480, 469, 457), (469, 481, 482, 470), (470, 482, 483, 471), (471, 483, 484, 472), (472, 484, 485, 473), (473, 485, 486, 474), (474, 486, 487, 475), (475, 487, 488, 476), (476, 488, 489, 477), (477, 489, 490, 478), (478, 490, 491, 479), (479, 491, 492, 480), (480, 492, 481, 469), (481, 493, 494, 482), (482, 494, 495, 483), (483, 495, 496, 484), (484, 496, 497, 485), (485, 497, 498, 486), (486, 498, 499, 487), (487, 499, 500, 488), (488, 500, 501, 489), (489, 501, 502, 490), (490, 502, 503, 491), (491, 503, 504, 492), (492, 504, 493, 481), (493, 505, 506, 494), (494, 506, 507, 495), (495, 507, 508, 496), (496, 508, 509, 497), (497, 509, 510, 498), (498, 510, 511, 499), (499, 511, 512, 500), (500, 512, 513, 501), (501, 513, 514, 502), (502, 514, 515, 503), (503, 515, 516, 504), (504, 516, 505, 493), (505, 517, 518, 506), (506, 518, 519, 507), (507, 519, 520, 508), (508, 520, 521, 509), (509, 521, 522, 510), (510, 522, 523, 511), (511, 523, 524, 512), (512, 524, 525, 513), (513, 525, 526, 514), (514, 526, 527, 515), (515, 527, 528, 516), (516, 528, 517, 505), (517, 529, 530, 518), (518, 530, 531, 519), (519, 531, 532, 520), (520, 532, 533, 521), (521, 533, 534, 522), (522, 534, 535, 523), (523, 535, 536, 524), (524, 536, 537, 525), (525, 537, 538, 526), (526, 538, 539, 527), (527, 539, 540, 528), (528, 540, 529, 517), (529, 541, 542, 530), (530, 542, 543, 531), (531, 543, 544, 532), (532, 544, 545, 533), (533, 545, 546, 534), (534, 546, 547, 535), (535, 547, 548, 536), (536, 548, 549, 537), (537, 549, 550, 538), (538, 550, 551, 539), (539, 551, 552, 540), (540, 552, 541, 529), (541, 553, 554, 542), (542, 554, 555, 543), (543, 555, 556, 544), (544, 556, 557, 545), (545, 557, 558, 546), (546, 558, 559, 547), (547, 559, 560, 548), (548, 560, 561, 549), (549, 561, 562, 550), (550, 562, 563, 551), (551, 563, 564, 552), (552, 564, 553, 541), (553, 421, 422, 554), (554, 422, 423, 555), (555, 423, 424, 556), (556, 424, 425, 557), (557, 425, 426, 558), (558, 426, 427, 559), (559, 427, 428, 560), (560, 428, 429, 561), (561, 429, 430, 562), (562, 430, 431, 563), (563, 431, 432, 564), (564, 432, 421, 553), (613, 566, 568, 614), (615, 570, 572, 616), (617, 574, 576, 618), (578, 619, 630, 600), (619, 578, 580, 620), (621, 582, 584, 622), (624, 588, 611, 635), (623, 586, 588, 624), (625, 589, 592, 626), (622, 584, 589, 625), (586, 623, 626, 592), (627, 593, 596, 628), (620, 580, 593, 627), (582, 621, 628, 596), (629, 597, 600, 630), (618, 576, 597, 629), (631, 601, 604, 632), (616, 572, 601, 631), (574, 617, 632, 604), (633, 605, 608, 634), (614, 568, 605, 633), (570, 615, 634, 608), (635, 611, 610, 636), (566, 613, 636, 610), (583, 590, 649, 646), (567, 565, 613, 614), (571, 569, 615, 616), (575, 573, 617, 618), (579, 577, 619, 620), (583, 581, 621, 622), (587, 585, 623, 624), (591, 590, 625, 626), (590, 583, 622, 625), (585, 591, 626, 623), (595, 594, 627, 628), (594, 579, 620, 627), (581, 595, 628, 621), (599, 598, 629, 630), (577, 599, 630, 619), (598, 575, 618, 629), (603, 602, 631, 632), (602, 571, 616, 631), (573, 603, 632, 617), (607, 606, 633, 634), (606, 567, 614, 633), (569, 607, 634, 615), (609, 612, 635, 636), (612, 587, 624, 635), (565, 609, 636, 613), (587, 612, 659, 648), (565, 567, 638, 637), (602, 603, 656, 655), (591, 585, 647, 650), (609, 565, 637, 660), (569, 571, 640, 639), (571, 602, 655, 640), (594, 595, 652, 651), (573, 575, 642, 641), (603, 573, 641, 656), (579, 594, 651, 644), (577, 579, 644, 643), (606, 607, 658, 657), (595, 581, 645, 652), (581, 583, 646, 645), (567, 606, 657, 638), (598, 599, 654, 653), (585, 587, 648, 647), (607, 569, 639, 658), (599, 577, 643, 654), (590, 591, 650, 649), (612, 609, 660, 659), (575, 598, 653, 642), (745, 686, 685, 746), (746, 685, 687, 747), (747, 687, 688, 748), (748, 688, 689, 749), (749, 689, 690, 750), (750, 690, 691, 751), (751, 691, 692, 752), (752, 692, 693, 753), (753, 693, 694, 754), (754, 694, 695, 755), (664, 662, 684, 682, 680, 678, 676, 674, 672, 670, 668, 666), (756, 696, 686, 745), (755, 695, 696, 756), (661, 663, 758, 757), (698, 697, 685, 686), (697, 699, 687, 685), (699, 700, 688, 687), (700, 701, 689, 688), (701, 702, 690, 689), (702, 703, 691, 690), (703, 704, 692, 691), (704, 705, 693, 692), (705, 706, 694, 693), (706, 707, 695, 694), (707, 708, 696, 695), (708, 698, 686, 696), (710, 709, 697, 698), (709, 711, 699, 697), (711, 712, 700, 699), (712, 713, 701, 700), (713, 714, 702, 701), (714, 715, 703, 702), (715, 716, 704, 703), (716, 717, 705, 704), (717, 718, 706, 705), (718, 719, 707, 706), (719, 720, 708, 707), (720, 710, 698, 708), (722, 721, 709, 710), (721, 723, 711, 709), (723, 724, 712, 711), (724, 725, 713, 712), (725, 726, 714, 713), (726, 727, 715, 714), (727, 728, 716, 715), (728, 729, 717, 716), (729, 730, 718, 717), (730, 731, 719, 718), (731, 732, 720, 719), (732, 722, 710, 720), (733, 734, 721, 722), (734, 735, 723, 721), (735, 736, 724, 723), (736, 737, 725, 724), (737, 738, 726, 725), (738, 739, 727, 726), (739, 740, 728, 727), (740, 741, 729, 728), (741, 742, 730, 729), (742, 743, 731, 730), (743, 744, 732, 731), (744, 733, 722, 732), (684, 662, 733, 744), (682, 684, 744, 743), (680, 682, 743, 742), (678, 680, 742, 741), (676, 678, 741, 740), (674, 676, 740, 739), (672, 674, 739, 738), (670, 672, 738, 737), (668, 670, 737, 736), (666, 668, 736, 735), (664, 666, 735, 734), (662, 664, 734, 733), (663, 661, 745, 746), (665, 663, 746, 747), (667, 665, 747, 748), (669, 667, 748, 749), (671, 669, 749, 750), (673, 671, 750, 751), (675, 673, 751, 752), (677, 675, 752, 753), (679, 677, 753, 754), (681, 679, 754, 755), (683, 681, 755, 756), (661, 683, 756, 745), (757, 758, 759, 760, 761, 762, 763, 764, 765, 766, 767, 768), (675, 677, 765, 764), (669, 671, 762, 761), (683, 661, 757, 768), (663, 665, 759, 758), (677, 679, 766, 765), (671, 673, 763, 762), (665, 667, 760, 759), (679, 681, 767, 766), (673, 675, 764, 763), (667, 669, 761, 760), (681, 683, 768, 767)])
me_x.polygons.foreach_set('material_index', [3, 3, 3, 3, 3, 3, 3, 3, 3, 3, 5, 5, 5, 5, 5, 5, 3, 3, 3, 3, 3, 3, 4, 4, 4, 4, 4, 4, 4, 4, 4, 4, 4, 4, 4, 4, 4, 4, 0, 0, 0, 0, 0, 0, 0, 0, 0, 0, 0, 0, 0, 0, 0, 0, 0, 0, 0, 0, 0, 0, 0, 0, 0, 0, 1, 0, 0, 0, 0, 0, 0, 0, 0, 0, 0, 0, 0, 0, 0, 0, 0, 0, 0, 0, 0, 0, 0, 0, 0, 0, 0, 0, 0, 0, 0, 0, 0, 0, 0, 0, 0, 0, 1, 0, 0, 0, 0, 0, 0, 0, 0, 0, 0, 0, 0, 0, 0, 0, 0, 0, 0, 0, 0, 0, 0, 0, 0, 0, 0, 0, 0, 0, 0, 0, 0, 0, 0, 0, 0, 0, 1, 0, 0, 0, 0, 0, 0, 0, 0, 0, 0, 0, 6, 6, 6, 6, 6, 6, 6, 6, 6, 6, 6, 6, 6, 6, 6, 6, 6, 6, 6, 6, 6, 6, 6, 6, 6, 6, 6, 6, 6, 6, 6, 6, 6, 6, 6, 6, 6, 6, 6, 6, 6, 6, 6, 6, 6, 6, 6, 6, 6, 6, 6, 6, 6, 6, 6, 6, 6, 6, 6, 6, 6, 6, 6, 6, 6, 6, 6, 6, 6, 6, 6, 6, 6, 6, 6, 6, 6, 6, 6, 6, 6, 6, 6, 6, 6, 6, 6, 6, 6, 6, 6, 6, 6, 6, 6, 6, 6, 6, 6, 6, 6, 6, 6, 6, 6, 6, 6, 6, 6, 6, 6, 6, 6, 6, 7, 7, 7, 7, 7, 7, 7, 7, 7, 7, 7, 7, 7, 7, 7, 7, 7, 7, 7, 7, 7, 7, 7, 7, 7, 7, 7, 7, 7, 7, 9, 9, 9, 9, 9, 9, 9, 9, 9, 9, 9, 9, 9, 9, 9, 9, 9, 9, 9, 9, 9, 9, 9, 9, 9, 9, 9, 9, 9, 9, 9, 9, 9, 9, 9, 9, 9, 9, 9, 9, 9, 9, 9, 9, 9, 9, 9, 9, 9, 9, 9, 9, 9, 9, 9, 9, 9, 9, 9, 9, 9, 9, 9, 9, 9, 9, 9, 9, 9, 9, 9, 9, 9, 9, 9, 9, 9, 9, 9, 9, 9, 9, 9, 9, 9, 9, 9, 9, 9, 9, 9, 9, 9, 9, 9, 9, 9, 9, 9, 9, 9, 9, 9, 9, 9, 9, 9, 9, 9, 9, 9, 9, 9, 9, 9, 9, 9, 9, 9, 9, 9, 9, 9, 9, 9, 9, 9, 9, 9, 9, 9, 9, 9, 9, 9, 9, 9, 9, 9, 9, 9, 9, 9, 9, 9, 9, 9, 9, 9, 9, 9, 9, 9, 9, 9, 9, 9, 9, 9, 9, 9, 9, 9, 9, 9, 9, 9, 9, 9, 9, 9, 9, 9, 9, 9, 9, 10, 10, 10, 10, 10, 10, 10, 10, 10, 10, 10, 10, 10, 10, 10, 10, 10, 10, 10, 10, 10, 10, 10, 10, 10, 10, 10, 10, 10, 10, 10, 10, 10, 10, 10, 10, 10, 10, 10, 10, 10, 10, 10, 10, 10, 10, 10, 10, 10, 10, 10, 10, 10, 10, 10, 10, 10, 10, 10, 10, 10, 10, 10, 10, 10, 10, 10, 10, 10, 10, 10, 10, 3, 3, 3, 3, 3, 3, 3, 3, 3, 3, 2, 3, 3, 11, 3, 3, 3, 3, 3, 3, 3, 3, 3, 3, 3, 3, 3, 3, 3, 3, 3, 3, 3, 3, 3, 3, 3, 3, 3, 3, 3, 3, 3, 3, 3, 3, 3, 3, 3, 3, 3, 3, 3, 3, 3, 3, 3, 3, 3, 3, 3, 3, 2, 2, 2, 2, 2, 2, 2, 2, 2, 2, 2, 2, 3, 3, 3, 3, 3, 3, 3, 3, 3, 3, 3, 3, 11, 11, 11, 11, 11, 11, 11, 11, 11, 11, 11, 11])
me_x.materials.append(mat_body)
me_x.materials.append(mat_window)
me_x.materials.append(mat_red)
me_x.materials.append(mat_gray)
me_x.materials.append(mat_yellow)
me_x.materials.append(mat_line)
me_x.materials.append(mat_x)
me_x.materials.append(mat_greem)
me_x.materials.append(mat_yellow_001)
me_x.materials.append(mat_yellow_002)
me_x.materials.append(mat_base_001)
me_x.materials.append(mat_base)
me_x.use_remesh_preserve_volume = False
me_x.use_remesh_preserve_attributes = False
me_x.use_mirror_vertex_groups = False
me_x.update()

# ---- objects
ob_001 = bpy.data.objects.new('エンプティ.001', None)
ob_x = bpy.data.objects.new('円柱', me_x)
ob_x_1 = bpy.data.objects.new('エンプティ', None)
ob_lamp = bpy.data.objects.new('Lamp', light_lamp)
ob_camera = bpy.data.objects.new('Camera', cam_camera)

# ---- transforms, parenting, visibility, modifiers, constraints
ob_001.location = (0.0, 0.0, 0.0)
ob_001.empty_image_offset = (0.0, 0.0)
ob_001.lineart.crease_threshold = 0.0
ob_x.location = (0.0, 0.0, 0.0)
ob_x.rotation_euler = (0.0, -0.0, 2.094)
ob_x.lineart.crease_threshold = 0.0
ob_x_1.location = (0.0, 0.0, 0.9384)
ob_x_1.empty_image_offset = (0.0, 0.0)
ob_x_1.lineart.crease_threshold = 0.0
ob_lamp.location = (4.076, 1.005, 5.904)
ob_lamp.rotation_euler = (0.6503, 0.05522, 1.866)
ob_lamp.lock_rotations_4d = False
ob_lamp.empty_display_type = 'ARROWS'
ob_lamp.color = (0.0, 0.0, 0.0, 0.0)
ob_lamp.lineart.crease_threshold = 0.0
ob_camera.location = (7.481, -6.508, 5.344)
ob_camera.rotation_euler = (1.109, 0.01082, 0.8149)
ob_camera.lock_rotations_4d = False
ob_camera.empty_display_type = 'ARROWS'
ob_camera.color = (0.0, 0.0, 0.0, 0.0)
ob_camera.display_type = 'WIRE'
ob_camera.lineart.crease_threshold = 0.0

# ---- collection membership
col_collection_1.objects.link(ob_001)
col_collection_1.objects.link(ob_x)
col_collection_1.objects.link(ob_x_1)
col_collection_1.objects.link(ob_lamp)
col_collection_1.objects.link(ob_camera)

# ---- scene / render settings (as saved in the file)
scene.camera = ob_camera
scene.frame_start = 1; scene.frame_end = 250; scene.frame_set(1)
scene.render.engine = 'BLENDER_EEVEE_NEXT'
scene.render.resolution_percentage = 50
scene.render.dither_intensity = 0.0
scene.cycles.use_denoising = False
scene.cycles.samples = 10
scene.cycles.sampling_pattern = 'TABULATED_SOBOL'
scene.cycles.light_sampling_threshold = 0.0
scene.cycles.use_adaptive_sampling = False
scene.cycles.use_light_tree = False
scene.cycles.blur_glossy = 0.0
scene.cycles.pixel_filter_type = 'GAUSSIAN'
scene.cycles.sample_clamp_indirect = 0.0
scene.view_settings.view_transform = 'Standard'
bpy.context.view_layer.update()
